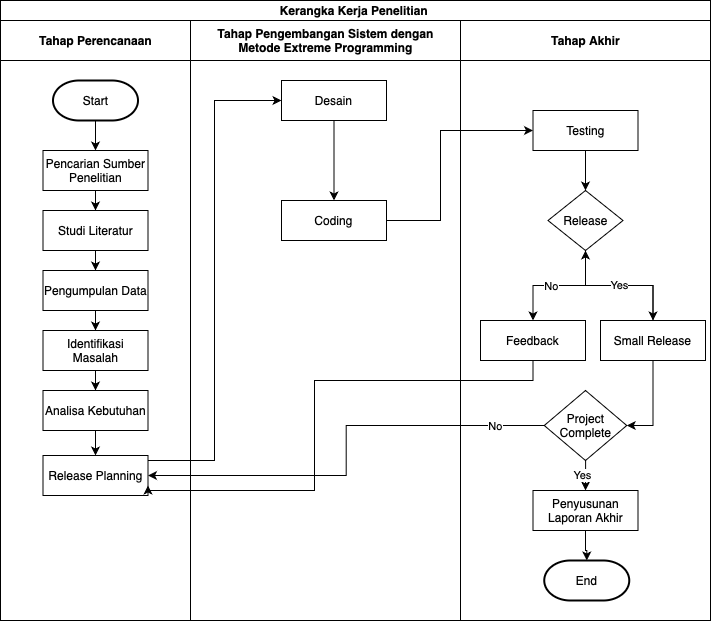

The diagram above was exported from draw.io. Its source (the exported page's mxGraphModel, read from the mxfile embedded in the PNG):
<mxGraphModel dx="1020" dy="674" grid="1" gridSize="10" guides="1" tooltips="1" connect="1" arrows="1" fold="1" page="1" pageScale="1" pageWidth="827" pageHeight="1169" math="0" shadow="0">
  <root>
    <mxCell id="0" />
    <mxCell id="1" parent="0" />
    <mxCell id="8FR5U2Nyk3vxOaIdA9XW-1" value="Kerangka Kerja Penelitian&amp;nbsp;" style="swimlane;childLayout=stackLayout;resizeParent=1;resizeParentMax=0;startSize=20;html=1;" vertex="1" parent="1">
      <mxGeometry x="40" y="110" width="710" height="620" as="geometry" />
    </mxCell>
    <mxCell id="8FR5U2Nyk3vxOaIdA9XW-2" value="Tahap Perencanaan" style="swimlane;startSize=40;html=1;" vertex="1" parent="8FR5U2Nyk3vxOaIdA9XW-1">
      <mxGeometry y="20" width="190" height="600" as="geometry" />
    </mxCell>
    <mxCell id="8FR5U2Nyk3vxOaIdA9XW-3" style="edgeStyle=orthogonalEdgeStyle;rounded=0;orthogonalLoop=1;jettySize=auto;html=1;entryX=0.5;entryY=0;entryDx=0;entryDy=0;" edge="1" parent="8FR5U2Nyk3vxOaIdA9XW-2" source="8FR5U2Nyk3vxOaIdA9XW-4" target="8FR5U2Nyk3vxOaIdA9XW-6">
      <mxGeometry relative="1" as="geometry" />
    </mxCell>
    <mxCell id="8FR5U2Nyk3vxOaIdA9XW-4" value="Start" style="strokeWidth=2;html=1;shape=mxgraph.flowchart.terminator;whiteSpace=wrap;" vertex="1" parent="8FR5U2Nyk3vxOaIdA9XW-2">
      <mxGeometry x="52.5" y="60" width="85" height="40" as="geometry" />
    </mxCell>
    <mxCell id="8FR5U2Nyk3vxOaIdA9XW-5" style="edgeStyle=orthogonalEdgeStyle;rounded=0;orthogonalLoop=1;jettySize=auto;html=1;" edge="1" parent="8FR5U2Nyk3vxOaIdA9XW-2" source="8FR5U2Nyk3vxOaIdA9XW-6" target="8FR5U2Nyk3vxOaIdA9XW-8">
      <mxGeometry relative="1" as="geometry" />
    </mxCell>
    <mxCell id="8FR5U2Nyk3vxOaIdA9XW-6" value="Pencarian Sumber Penelitian" style="rounded=0;whiteSpace=wrap;html=1;" vertex="1" parent="8FR5U2Nyk3vxOaIdA9XW-2">
      <mxGeometry x="42.5" y="130" width="105" height="40" as="geometry" />
    </mxCell>
    <mxCell id="8FR5U2Nyk3vxOaIdA9XW-7" style="edgeStyle=orthogonalEdgeStyle;rounded=0;orthogonalLoop=1;jettySize=auto;html=1;" edge="1" parent="8FR5U2Nyk3vxOaIdA9XW-2" source="8FR5U2Nyk3vxOaIdA9XW-8" target="8FR5U2Nyk3vxOaIdA9XW-10">
      <mxGeometry relative="1" as="geometry" />
    </mxCell>
    <mxCell id="8FR5U2Nyk3vxOaIdA9XW-8" value="Studi Literatur&lt;span style=&quot;caret-color: rgba(0, 0, 0, 0); color: rgba(0, 0, 0, 0); font-family: monospace; font-size: 0px; text-align: start; white-space: nowrap;&quot;&gt;%3CmxGraphModel%3E%3Croot%3E%3CmxCell%20id%3D%220%22%2F%3E%3CmxCell%20id%3D%221%22%20parent%3D%220%22%2F%3E%3CmxCell%20id%3D%222%22%20value%3D%22Pencarian%20Sumber%20Penelitian%22%20style%3D%22rounded%3D0%3BwhiteSpace%3Dwrap%3Bhtml%3D1%3B%22%20vertex%3D%221%22%20parent%3D%221%22%3E%3CmxGeometry%20x%3D%22141.50000000000045%22%20y%3D%22260%22%20width%3D%22105%22%20height%3D%2240%22%20as%3D%22geometry%22%2F%3E%3C%2FmxCell%3E%3C%2Froot%3E%3C%2FmxGraphModel%3E&lt;/span&gt;" style="rounded=0;whiteSpace=wrap;html=1;" vertex="1" parent="8FR5U2Nyk3vxOaIdA9XW-2">
      <mxGeometry x="42.5" y="190" width="105" height="40" as="geometry" />
    </mxCell>
    <mxCell id="8FR5U2Nyk3vxOaIdA9XW-9" style="edgeStyle=orthogonalEdgeStyle;rounded=0;orthogonalLoop=1;jettySize=auto;html=1;" edge="1" parent="8FR5U2Nyk3vxOaIdA9XW-2" source="8FR5U2Nyk3vxOaIdA9XW-10" target="8FR5U2Nyk3vxOaIdA9XW-12">
      <mxGeometry relative="1" as="geometry" />
    </mxCell>
    <mxCell id="8FR5U2Nyk3vxOaIdA9XW-10" value="Pengumpulan Data" style="rounded=0;whiteSpace=wrap;html=1;" vertex="1" parent="8FR5U2Nyk3vxOaIdA9XW-2">
      <mxGeometry x="42.5" y="250" width="105" height="40" as="geometry" />
    </mxCell>
    <mxCell id="8FR5U2Nyk3vxOaIdA9XW-11" style="edgeStyle=orthogonalEdgeStyle;rounded=0;orthogonalLoop=1;jettySize=auto;html=1;" edge="1" parent="8FR5U2Nyk3vxOaIdA9XW-2" source="8FR5U2Nyk3vxOaIdA9XW-12" target="8FR5U2Nyk3vxOaIdA9XW-13">
      <mxGeometry relative="1" as="geometry" />
    </mxCell>
    <mxCell id="8FR5U2Nyk3vxOaIdA9XW-12" value="Identifikasi Masalah" style="rounded=0;whiteSpace=wrap;html=1;" vertex="1" parent="8FR5U2Nyk3vxOaIdA9XW-2">
      <mxGeometry x="42.5" y="310" width="105" height="40" as="geometry" />
    </mxCell>
    <mxCell id="8FR5U2Nyk3vxOaIdA9XW-46" style="edgeStyle=orthogonalEdgeStyle;rounded=0;orthogonalLoop=1;jettySize=auto;html=1;" edge="1" parent="8FR5U2Nyk3vxOaIdA9XW-2" source="8FR5U2Nyk3vxOaIdA9XW-13" target="8FR5U2Nyk3vxOaIdA9XW-40">
      <mxGeometry relative="1" as="geometry" />
    </mxCell>
    <mxCell id="8FR5U2Nyk3vxOaIdA9XW-13" value="Analisa Kebutuhan" style="rounded=0;whiteSpace=wrap;html=1;" vertex="1" parent="8FR5U2Nyk3vxOaIdA9XW-2">
      <mxGeometry x="42.5" y="370" width="105" height="40" as="geometry" />
    </mxCell>
    <mxCell id="8FR5U2Nyk3vxOaIdA9XW-40" value="Release Planning" style="rounded=0;whiteSpace=wrap;html=1;" vertex="1" parent="8FR5U2Nyk3vxOaIdA9XW-2">
      <mxGeometry x="42.5" y="435" width="105" height="40" as="geometry" />
    </mxCell>
    <mxCell id="8FR5U2Nyk3vxOaIdA9XW-14" value="Tahap Pengembangan Sistem dengan&lt;div&gt;Metode Extreme Programming&lt;/div&gt;" style="swimlane;startSize=40;html=1;" vertex="1" parent="8FR5U2Nyk3vxOaIdA9XW-1">
      <mxGeometry x="190" y="20" width="270" height="600" as="geometry" />
    </mxCell>
    <mxCell id="8FR5U2Nyk3vxOaIdA9XW-15" style="edgeStyle=orthogonalEdgeStyle;rounded=0;orthogonalLoop=1;jettySize=auto;html=1;" edge="1" parent="8FR5U2Nyk3vxOaIdA9XW-14" source="8FR5U2Nyk3vxOaIdA9XW-16" target="8FR5U2Nyk3vxOaIdA9XW-17">
      <mxGeometry relative="1" as="geometry" />
    </mxCell>
    <mxCell id="8FR5U2Nyk3vxOaIdA9XW-16" value="Desain" style="rounded=0;whiteSpace=wrap;html=1;" vertex="1" parent="8FR5U2Nyk3vxOaIdA9XW-14">
      <mxGeometry x="91" y="60" width="105" height="40" as="geometry" />
    </mxCell>
    <mxCell id="8FR5U2Nyk3vxOaIdA9XW-17" value="Coding" style="rounded=0;whiteSpace=wrap;html=1;" vertex="1" parent="8FR5U2Nyk3vxOaIdA9XW-14">
      <mxGeometry x="91" y="180" width="105" height="40" as="geometry" />
    </mxCell>
    <mxCell id="8FR5U2Nyk3vxOaIdA9XW-18" style="edgeStyle=orthogonalEdgeStyle;rounded=0;orthogonalLoop=1;jettySize=auto;html=1;entryX=0;entryY=0.5;entryDx=0;entryDy=0;" edge="1" parent="8FR5U2Nyk3vxOaIdA9XW-1" source="8FR5U2Nyk3vxOaIdA9XW-17" target="8FR5U2Nyk3vxOaIdA9XW-23">
      <mxGeometry relative="1" as="geometry">
        <Array as="points">
          <mxPoint x="440" y="220" />
          <mxPoint x="440" y="130" />
        </Array>
      </mxGeometry>
    </mxCell>
    <mxCell id="8FR5U2Nyk3vxOaIdA9XW-21" value="Tahap Akhir" style="swimlane;startSize=40;html=1;" vertex="1" parent="8FR5U2Nyk3vxOaIdA9XW-1">
      <mxGeometry x="460" y="20" width="250" height="600" as="geometry" />
    </mxCell>
    <mxCell id="8FR5U2Nyk3vxOaIdA9XW-22" style="edgeStyle=orthogonalEdgeStyle;rounded=0;orthogonalLoop=1;jettySize=auto;html=1;" edge="1" parent="8FR5U2Nyk3vxOaIdA9XW-21" source="8FR5U2Nyk3vxOaIdA9XW-23" target="8FR5U2Nyk3vxOaIdA9XW-27">
      <mxGeometry relative="1" as="geometry" />
    </mxCell>
    <mxCell id="8FR5U2Nyk3vxOaIdA9XW-23" value="Testing" style="rounded=0;whiteSpace=wrap;html=1;" vertex="1" parent="8FR5U2Nyk3vxOaIdA9XW-21">
      <mxGeometry x="72.5" y="90" width="105" height="40" as="geometry" />
    </mxCell>
    <mxCell id="8FR5U2Nyk3vxOaIdA9XW-24" style="edgeStyle=orthogonalEdgeStyle;rounded=0;orthogonalLoop=1;jettySize=auto;html=1;" edge="1" parent="8FR5U2Nyk3vxOaIdA9XW-21" source="8FR5U2Nyk3vxOaIdA9XW-27" target="8FR5U2Nyk3vxOaIdA9XW-30">
      <mxGeometry relative="1" as="geometry" />
    </mxCell>
    <mxCell id="8FR5U2Nyk3vxOaIdA9XW-25" style="edgeStyle=orthogonalEdgeStyle;rounded=0;orthogonalLoop=1;jettySize=auto;html=1;entryX=0.5;entryY=0;entryDx=0;entryDy=0;" edge="1" parent="8FR5U2Nyk3vxOaIdA9XW-21" source="8FR5U2Nyk3vxOaIdA9XW-27" target="8FR5U2Nyk3vxOaIdA9XW-31">
      <mxGeometry relative="1" as="geometry" />
    </mxCell>
    <mxCell id="8FR5U2Nyk3vxOaIdA9XW-26" value="No" style="edgeLabel;html=1;align=center;verticalAlign=middle;resizable=0;points=[];" vertex="1" connectable="0" parent="8FR5U2Nyk3vxOaIdA9XW-25">
      <mxGeometry x="0.1509" relative="1" as="geometry">
        <mxPoint as="offset" />
      </mxGeometry>
    </mxCell>
    <mxCell id="8FR5U2Nyk3vxOaIdA9XW-27" value="Release" style="rhombus;whiteSpace=wrap;html=1;" vertex="1" parent="8FR5U2Nyk3vxOaIdA9XW-21">
      <mxGeometry x="87.5" y="170" width="75" height="60" as="geometry" />
    </mxCell>
    <mxCell id="8FR5U2Nyk3vxOaIdA9XW-28" value="Yes" style="edgeStyle=orthogonalEdgeStyle;rounded=0;orthogonalLoop=1;jettySize=auto;html=1;" edge="1" parent="8FR5U2Nyk3vxOaIdA9XW-21" source="8FR5U2Nyk3vxOaIdA9XW-30" target="8FR5U2Nyk3vxOaIdA9XW-27">
      <mxGeometry relative="1" as="geometry" />
    </mxCell>
    <mxCell id="8FR5U2Nyk3vxOaIdA9XW-29" style="edgeStyle=orthogonalEdgeStyle;rounded=0;orthogonalLoop=1;jettySize=auto;html=1;entryX=1;entryY=0.5;entryDx=0;entryDy=0;" edge="1" parent="8FR5U2Nyk3vxOaIdA9XW-21" source="8FR5U2Nyk3vxOaIdA9XW-30" target="8FR5U2Nyk3vxOaIdA9XW-34">
      <mxGeometry relative="1" as="geometry" />
    </mxCell>
    <mxCell id="8FR5U2Nyk3vxOaIdA9XW-30" value="Small Release" style="rounded=0;whiteSpace=wrap;html=1;" vertex="1" parent="8FR5U2Nyk3vxOaIdA9XW-21">
      <mxGeometry x="140" y="300" width="105" height="40" as="geometry" />
    </mxCell>
    <mxCell id="8FR5U2Nyk3vxOaIdA9XW-31" value="Feedback" style="rounded=0;whiteSpace=wrap;html=1;" vertex="1" parent="8FR5U2Nyk3vxOaIdA9XW-21">
      <mxGeometry x="20" y="300" width="105" height="40" as="geometry" />
    </mxCell>
    <mxCell id="8FR5U2Nyk3vxOaIdA9XW-32" style="edgeStyle=orthogonalEdgeStyle;rounded=0;orthogonalLoop=1;jettySize=auto;html=1;entryX=0.5;entryY=0;entryDx=0;entryDy=0;" edge="1" parent="8FR5U2Nyk3vxOaIdA9XW-21" source="8FR5U2Nyk3vxOaIdA9XW-34" target="8FR5U2Nyk3vxOaIdA9XW-36">
      <mxGeometry relative="1" as="geometry" />
    </mxCell>
    <mxCell id="8FR5U2Nyk3vxOaIdA9XW-33" value="Yes" style="edgeLabel;html=1;align=center;verticalAlign=middle;resizable=0;points=[];" vertex="1" connectable="0" parent="8FR5U2Nyk3vxOaIdA9XW-32">
      <mxGeometry x="-0.199" y="-3" relative="1" as="geometry">
        <mxPoint x="-1" y="3" as="offset" />
      </mxGeometry>
    </mxCell>
    <mxCell id="8FR5U2Nyk3vxOaIdA9XW-34" value="Project Complete" style="rhombus;whiteSpace=wrap;html=1;" vertex="1" parent="8FR5U2Nyk3vxOaIdA9XW-21">
      <mxGeometry x="83.75" y="370" width="82.5" height="70" as="geometry" />
    </mxCell>
    <mxCell id="8FR5U2Nyk3vxOaIdA9XW-35" style="edgeStyle=orthogonalEdgeStyle;rounded=0;orthogonalLoop=1;jettySize=auto;html=1;" edge="1" parent="8FR5U2Nyk3vxOaIdA9XW-21" source="8FR5U2Nyk3vxOaIdA9XW-36" target="8FR5U2Nyk3vxOaIdA9XW-37">
      <mxGeometry relative="1" as="geometry" />
    </mxCell>
    <mxCell id="8FR5U2Nyk3vxOaIdA9XW-36" value="Penyusunan Laporan Akhir" style="rounded=0;whiteSpace=wrap;html=1;" vertex="1" parent="8FR5U2Nyk3vxOaIdA9XW-21">
      <mxGeometry x="72.5" y="470" width="105" height="40" as="geometry" />
    </mxCell>
    <mxCell id="8FR5U2Nyk3vxOaIdA9XW-37" value="End" style="strokeWidth=2;html=1;shape=mxgraph.flowchart.terminator;whiteSpace=wrap;" vertex="1" parent="8FR5U2Nyk3vxOaIdA9XW-21">
      <mxGeometry x="83.75" y="540" width="85" height="40" as="geometry" />
    </mxCell>
    <mxCell id="8FR5U2Nyk3vxOaIdA9XW-41" style="edgeStyle=orthogonalEdgeStyle;rounded=0;orthogonalLoop=1;jettySize=auto;html=1;entryX=1;entryY=0.5;entryDx=0;entryDy=0;" edge="1" parent="8FR5U2Nyk3vxOaIdA9XW-1" source="8FR5U2Nyk3vxOaIdA9XW-34" target="8FR5U2Nyk3vxOaIdA9XW-40">
      <mxGeometry relative="1" as="geometry" />
    </mxCell>
    <mxCell id="8FR5U2Nyk3vxOaIdA9XW-42" value="No" style="edgeLabel;html=1;align=center;verticalAlign=middle;resizable=0;points=[];" vertex="1" connectable="0" parent="8FR5U2Nyk3vxOaIdA9XW-41">
      <mxGeometry x="-0.7816" relative="1" as="geometry">
        <mxPoint as="offset" />
      </mxGeometry>
    </mxCell>
    <mxCell id="8FR5U2Nyk3vxOaIdA9XW-44" style="edgeStyle=orthogonalEdgeStyle;rounded=0;orthogonalLoop=1;jettySize=auto;html=1;entryX=1;entryY=0.75;entryDx=0;entryDy=0;" edge="1" parent="8FR5U2Nyk3vxOaIdA9XW-1" source="8FR5U2Nyk3vxOaIdA9XW-31" target="8FR5U2Nyk3vxOaIdA9XW-40">
      <mxGeometry relative="1" as="geometry">
        <Array as="points">
          <mxPoint x="533" y="380" />
          <mxPoint x="314" y="380" />
          <mxPoint x="314" y="490" />
          <mxPoint x="148" y="490" />
        </Array>
      </mxGeometry>
    </mxCell>
    <mxCell id="8FR5U2Nyk3vxOaIdA9XW-45" style="edgeStyle=orthogonalEdgeStyle;rounded=0;orthogonalLoop=1;jettySize=auto;html=1;entryX=0;entryY=0.5;entryDx=0;entryDy=0;" edge="1" parent="8FR5U2Nyk3vxOaIdA9XW-1" source="8FR5U2Nyk3vxOaIdA9XW-40" target="8FR5U2Nyk3vxOaIdA9XW-16">
      <mxGeometry relative="1" as="geometry">
        <Array as="points">
          <mxPoint x="214" y="460" />
          <mxPoint x="214" y="100" />
        </Array>
      </mxGeometry>
    </mxCell>
  </root>
</mxGraphModel>